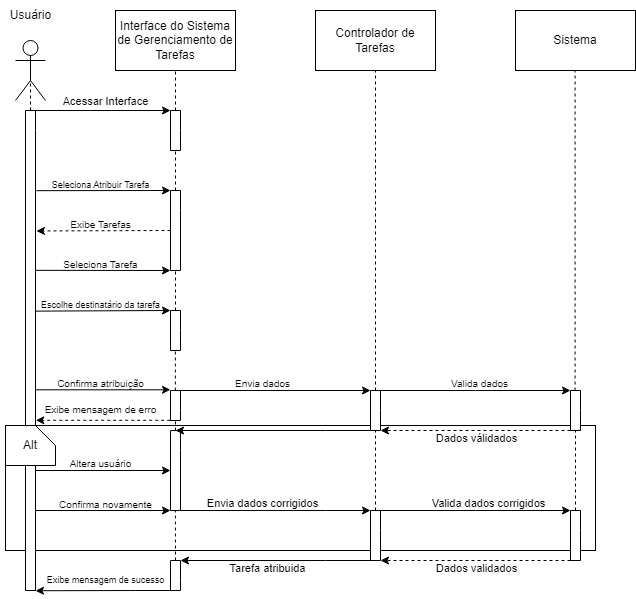

The diagram above was exported from draw.io. Its source (the exported page's mxGraphModel, read from the mxfile embedded in the PNG):
<mxGraphModel dx="1195" dy="622" grid="1" gridSize="10" guides="1" tooltips="1" connect="1" arrows="1" fold="1" page="1" pageScale="1" pageWidth="827" pageHeight="1169" math="0" shadow="0">
  <root>
    <mxCell id="0" />
    <mxCell id="1" parent="0" />
    <mxCell id="rRpncoQDVAqgQ_qC1oBI-74" value="" style="rounded=0;whiteSpace=wrap;html=1;" vertex="1" parent="1">
      <mxGeometry x="10" y="515" width="590" height="125" as="geometry" />
    </mxCell>
    <mxCell id="rRpncoQDVAqgQ_qC1oBI-4" value="" style="shape=corner;whiteSpace=wrap;html=1;" vertex="1" parent="1">
      <mxGeometry x="30" y="200" width="10" height="480" as="geometry" />
    </mxCell>
    <mxCell id="rRpncoQDVAqgQ_qC1oBI-5" value="&lt;div&gt;&lt;br&gt;&lt;/div&gt;" style="shape=umlActor;verticalLabelPosition=bottom;verticalAlign=top;html=1;" vertex="1" parent="1">
      <mxGeometry x="20" y="130" width="30" height="60" as="geometry" />
    </mxCell>
    <mxCell id="rRpncoQDVAqgQ_qC1oBI-9" value="Usuário" style="text;html=1;align=center;verticalAlign=middle;resizable=0;points=[];autosize=1;strokeColor=none;fillColor=none;" vertex="1" parent="1">
      <mxGeometry x="5" y="90" width="60" height="30" as="geometry" />
    </mxCell>
    <mxCell id="rRpncoQDVAqgQ_qC1oBI-16" value="" style="shape=corner;whiteSpace=wrap;html=1;" vertex="1" parent="1">
      <mxGeometry x="175" y="200" width="10" height="40" as="geometry" />
    </mxCell>
    <mxCell id="rRpncoQDVAqgQ_qC1oBI-17" value="" style="endArrow=classic;html=1;rounded=0;exitX=1;exitY=0;exitDx=0;exitDy=0;exitPerimeter=0;entryX=0;entryY=0;entryDx=0;entryDy=0;entryPerimeter=0;" edge="1" parent="1" source="rRpncoQDVAqgQ_qC1oBI-4" target="rRpncoQDVAqgQ_qC1oBI-16">
      <mxGeometry width="50" height="50" relative="1" as="geometry">
        <mxPoint x="160" y="350" as="sourcePoint" />
        <mxPoint x="210" y="300" as="targetPoint" />
      </mxGeometry>
    </mxCell>
    <mxCell id="rRpncoQDVAqgQ_qC1oBI-18" value="Acessar Interface" style="edgeLabel;html=1;align=center;verticalAlign=middle;resizable=0;points=[];" vertex="1" connectable="0" parent="rRpncoQDVAqgQ_qC1oBI-17">
      <mxGeometry x="0.05" y="-1" relative="1" as="geometry">
        <mxPoint x="-2" y="-11" as="offset" />
      </mxGeometry>
    </mxCell>
    <mxCell id="rRpncoQDVAqgQ_qC1oBI-19" value="Interface do Sistema de Gerenciamento de Tarefas" style="rounded=0;whiteSpace=wrap;html=1;" vertex="1" parent="1">
      <mxGeometry x="120" y="100" width="120" height="60" as="geometry" />
    </mxCell>
    <mxCell id="rRpncoQDVAqgQ_qC1oBI-21" value="" style="endArrow=none;html=1;rounded=0;entryX=0.5;entryY=0.5;entryDx=0;entryDy=0;entryPerimeter=0;dashed=1;" edge="1" parent="1" target="rRpncoQDVAqgQ_qC1oBI-5">
      <mxGeometry width="50" height="50" relative="1" as="geometry">
        <mxPoint x="35" y="200" as="sourcePoint" />
        <mxPoint x="80" y="220" as="targetPoint" />
      </mxGeometry>
    </mxCell>
    <mxCell id="rRpncoQDVAqgQ_qC1oBI-22" value="" style="endArrow=none;html=1;rounded=0;entryX=0.5;entryY=1;entryDx=0;entryDy=0;dashed=1;exitX=0.5;exitY=0;exitDx=0;exitDy=0;exitPerimeter=0;" edge="1" parent="1" source="rRpncoQDVAqgQ_qC1oBI-16" target="rRpncoQDVAqgQ_qC1oBI-19">
      <mxGeometry width="50" height="50" relative="1" as="geometry">
        <mxPoint x="165" y="200" as="sourcePoint" />
        <mxPoint x="220" y="200" as="targetPoint" />
      </mxGeometry>
    </mxCell>
    <mxCell id="rRpncoQDVAqgQ_qC1oBI-23" value="Controlador de Tarefas" style="rounded=0;whiteSpace=wrap;html=1;" vertex="1" parent="1">
      <mxGeometry x="320" y="100" width="120" height="60" as="geometry" />
    </mxCell>
    <mxCell id="rRpncoQDVAqgQ_qC1oBI-25" value="Sistema" style="rounded=0;whiteSpace=wrap;html=1;" vertex="1" parent="1">
      <mxGeometry x="520" y="100" width="120" height="60" as="geometry" />
    </mxCell>
    <mxCell id="rRpncoQDVAqgQ_qC1oBI-26" value="" style="shape=corner;whiteSpace=wrap;html=1;" vertex="1" parent="1">
      <mxGeometry x="175" y="280" width="10" height="80" as="geometry" />
    </mxCell>
    <mxCell id="rRpncoQDVAqgQ_qC1oBI-27" value="" style="endArrow=classic;html=1;rounded=0;entryX=0;entryY=0;entryDx=0;entryDy=0;entryPerimeter=0;exitX=1.073;exitY=0.167;exitDx=0;exitDy=0;exitPerimeter=0;" edge="1" parent="1" source="rRpncoQDVAqgQ_qC1oBI-4" target="rRpncoQDVAqgQ_qC1oBI-26">
      <mxGeometry width="50" height="50" relative="1" as="geometry">
        <mxPoint x="120" y="270" as="sourcePoint" />
        <mxPoint x="210" y="270" as="targetPoint" />
      </mxGeometry>
    </mxCell>
    <mxCell id="rRpncoQDVAqgQ_qC1oBI-28" value="&lt;font style=&quot;font-size: 9px;&quot;&gt;Seleciona Atribuir Tarefa&lt;/font&gt;" style="text;html=1;align=center;verticalAlign=middle;resizable=0;points=[];autosize=1;strokeColor=none;fillColor=none;fontSize=10;strokeWidth=1;spacingBottom=2;" vertex="1" parent="1">
      <mxGeometry x="45" y="260" width="120" height="30" as="geometry" />
    </mxCell>
    <mxCell id="rRpncoQDVAqgQ_qC1oBI-29" value="" style="endArrow=none;html=1;rounded=0;entryX=0;entryY=0;entryDx=5;entryDy=40;entryPerimeter=0;exitX=0.5;exitY=0;exitDx=0;exitDy=0;exitPerimeter=0;dashed=1;" edge="1" parent="1" source="rRpncoQDVAqgQ_qC1oBI-26" target="rRpncoQDVAqgQ_qC1oBI-16">
      <mxGeometry width="50" height="50" relative="1" as="geometry">
        <mxPoint x="160" y="320" as="sourcePoint" />
        <mxPoint x="210" y="270" as="targetPoint" />
      </mxGeometry>
    </mxCell>
    <mxCell id="rRpncoQDVAqgQ_qC1oBI-31" value="" style="endArrow=classic;html=1;rounded=0;exitX=0;exitY=0.5;exitDx=0;exitDy=0;exitPerimeter=0;entryX=1.092;entryY=0.251;entryDx=0;entryDy=0;entryPerimeter=0;dashed=1;" edge="1" parent="1" source="rRpncoQDVAqgQ_qC1oBI-26" target="rRpncoQDVAqgQ_qC1oBI-4">
      <mxGeometry width="50" height="50" relative="1" as="geometry">
        <mxPoint x="170" y="330" as="sourcePoint" />
        <mxPoint x="90" y="360" as="targetPoint" />
        <Array as="points" />
      </mxGeometry>
    </mxCell>
    <mxCell id="rRpncoQDVAqgQ_qC1oBI-34" value="&lt;font style=&quot;font-size: 10px;&quot;&gt;Exibe Tarefas&lt;/font&gt;" style="text;html=1;align=center;verticalAlign=middle;resizable=0;points=[];autosize=1;strokeColor=none;fillColor=none;fontSize=10;spacingBottom=2;" vertex="1" parent="1">
      <mxGeometry x="65" y="300" width="80" height="30" as="geometry" />
    </mxCell>
    <mxCell id="rRpncoQDVAqgQ_qC1oBI-35" value="" style="endArrow=classic;html=1;rounded=0;exitX=1.054;exitY=0.333;exitDx=0;exitDy=0;exitPerimeter=0;entryX=0;entryY=1;entryDx=0;entryDy=0;entryPerimeter=0;" edge="1" parent="1" source="rRpncoQDVAqgQ_qC1oBI-4" target="rRpncoQDVAqgQ_qC1oBI-26">
      <mxGeometry width="50" height="50" relative="1" as="geometry">
        <mxPoint x="80" y="540" as="sourcePoint" />
        <mxPoint x="130" y="490" as="targetPoint" />
      </mxGeometry>
    </mxCell>
    <mxCell id="rRpncoQDVAqgQ_qC1oBI-36" value="Seleciona Tarefa" style="text;html=1;align=center;verticalAlign=middle;resizable=0;points=[];autosize=1;strokeColor=none;fillColor=none;fontSize=10;spacingBottom=2;" vertex="1" parent="1">
      <mxGeometry x="55" y="340" width="100" height="30" as="geometry" />
    </mxCell>
    <mxCell id="rRpncoQDVAqgQ_qC1oBI-37" value="" style="shape=corner;whiteSpace=wrap;html=1;" vertex="1" parent="1">
      <mxGeometry x="175" y="400" width="10" height="40" as="geometry" />
    </mxCell>
    <mxCell id="rRpncoQDVAqgQ_qC1oBI-38" value="" style="endArrow=classic;html=1;rounded=0;exitX=0.996;exitY=0.418;exitDx=0;exitDy=0;exitPerimeter=0;entryX=0;entryY=0;entryDx=0;entryDy=0;entryPerimeter=0;" edge="1" parent="1" source="rRpncoQDVAqgQ_qC1oBI-4" target="rRpncoQDVAqgQ_qC1oBI-37">
      <mxGeometry width="50" height="50" relative="1" as="geometry">
        <mxPoint x="130" y="400" as="sourcePoint" />
        <mxPoint x="180" y="350" as="targetPoint" />
      </mxGeometry>
    </mxCell>
    <mxCell id="rRpncoQDVAqgQ_qC1oBI-39" value="Escolhe destinatário da tarefa" style="text;html=1;align=center;verticalAlign=middle;resizable=0;points=[];autosize=1;strokeColor=none;fillColor=none;fontSize=9;" vertex="1" parent="1">
      <mxGeometry x="35" y="385" width="140" height="20" as="geometry" />
    </mxCell>
    <mxCell id="rRpncoQDVAqgQ_qC1oBI-40" value="Confirma atribuição" style="text;html=1;align=center;verticalAlign=middle;resizable=0;points=[];autosize=1;strokeColor=none;fillColor=none;fontSize=10;spacingTop=-5;" vertex="1" parent="1">
      <mxGeometry x="50" y="465" width="110" height="20" as="geometry" />
    </mxCell>
    <mxCell id="rRpncoQDVAqgQ_qC1oBI-42" value="" style="endArrow=classic;html=1;rounded=0;exitX=0;exitY=0;exitDx=10;exitDy=240;exitPerimeter=0;entryX=0;entryY=1;entryDx=0;entryDy=0;entryPerimeter=0;" edge="1" parent="1">
      <mxGeometry width="50" height="50" relative="1" as="geometry">
        <mxPoint x="40" y="479.31" as="sourcePoint" />
        <mxPoint x="175" y="479.31" as="targetPoint" />
      </mxGeometry>
    </mxCell>
    <mxCell id="rRpncoQDVAqgQ_qC1oBI-65" style="edgeStyle=orthogonalEdgeStyle;rounded=0;orthogonalLoop=1;jettySize=auto;html=1;exitX=1;exitY=0;exitDx=0;exitDy=0;exitPerimeter=0;entryX=0;entryY=0;entryDx=0;entryDy=0;entryPerimeter=0;" edge="1" parent="1" source="rRpncoQDVAqgQ_qC1oBI-43" target="rRpncoQDVAqgQ_qC1oBI-66">
      <mxGeometry relative="1" as="geometry">
        <mxPoint x="240" y="479.79310344827593" as="targetPoint" />
        <Array as="points">
          <mxPoint x="280" y="480" />
          <mxPoint x="280" y="480" />
        </Array>
      </mxGeometry>
    </mxCell>
    <mxCell id="rRpncoQDVAqgQ_qC1oBI-69" value="Envia dados" style="edgeLabel;html=1;align=center;verticalAlign=bottom;resizable=0;points=[];fontSize=10;" vertex="1" connectable="0" parent="rRpncoQDVAqgQ_qC1oBI-65">
      <mxGeometry x="-0.1456" y="-2" relative="1" as="geometry">
        <mxPoint y="-1" as="offset" />
      </mxGeometry>
    </mxCell>
    <mxCell id="rRpncoQDVAqgQ_qC1oBI-43" value="" style="shape=corner;whiteSpace=wrap;html=1;" vertex="1" parent="1">
      <mxGeometry x="175" y="480" width="10" height="30" as="geometry" />
    </mxCell>
    <mxCell id="rRpncoQDVAqgQ_qC1oBI-47" style="edgeStyle=orthogonalEdgeStyle;rounded=0;orthogonalLoop=1;jettySize=auto;html=1;exitX=0.998;exitY=0.99;exitDx=0;exitDy=0;exitPerimeter=0;dashed=1;entryX=0.038;entryY=0.99;entryDx=0;entryDy=0;entryPerimeter=0;" edge="1" parent="1" source="rRpncoQDVAqgQ_qC1oBI-44" target="rRpncoQDVAqgQ_qC1oBI-44">
      <mxGeometry relative="1" as="geometry">
        <mxPoint x="59.989999999999995" y="510" as="sourcePoint" />
        <mxPoint x="64.99" y="510" as="targetPoint" />
        <Array as="points">
          <mxPoint x="100" y="510" />
          <mxPoint x="100" y="510" />
        </Array>
      </mxGeometry>
    </mxCell>
    <mxCell id="rRpncoQDVAqgQ_qC1oBI-48" value="" style="shape=corner;whiteSpace=wrap;html=1;" vertex="1" parent="1">
      <mxGeometry x="175" y="520" width="10" height="80" as="geometry" />
    </mxCell>
    <mxCell id="rRpncoQDVAqgQ_qC1oBI-49" value="" style="endArrow=classic;html=1;rounded=0;exitX=0.996;exitY=0.75;exitDx=0;exitDy=0;exitPerimeter=0;entryX=0;entryY=0.5;entryDx=0;entryDy=0;entryPerimeter=0;" edge="1" parent="1" source="rRpncoQDVAqgQ_qC1oBI-4" target="rRpncoQDVAqgQ_qC1oBI-48">
      <mxGeometry width="50" height="50" relative="1" as="geometry">
        <mxPoint x="40" y="610" as="sourcePoint" />
        <mxPoint x="90" y="560" as="targetPoint" />
      </mxGeometry>
    </mxCell>
    <mxCell id="rRpncoQDVAqgQ_qC1oBI-50" value="" style="endArrow=classic;html=1;rounded=0;exitX=0.977;exitY=0.783;exitDx=0;exitDy=0;exitPerimeter=0;entryX=0;entryY=0;entryDx=0;entryDy=0;entryPerimeter=0;" edge="1" parent="1">
      <mxGeometry width="50" height="50" relative="1" as="geometry">
        <mxPoint x="40" y="600" as="sourcePoint" />
        <mxPoint x="175" y="600" as="targetPoint" />
      </mxGeometry>
    </mxCell>
    <mxCell id="rRpncoQDVAqgQ_qC1oBI-55" style="edgeStyle=orthogonalEdgeStyle;rounded=0;orthogonalLoop=1;jettySize=auto;html=1;exitX=0;exitY=1;exitDx=0;exitDy=0;exitPerimeter=0;" edge="1" parent="1" source="rRpncoQDVAqgQ_qC1oBI-53">
      <mxGeometry relative="1" as="geometry">
        <mxPoint x="40" y="680.2380952380952" as="targetPoint" />
        <Array as="points">
          <mxPoint x="140" y="680" />
          <mxPoint x="140" y="680" />
        </Array>
      </mxGeometry>
    </mxCell>
    <mxCell id="rRpncoQDVAqgQ_qC1oBI-53" value="" style="shape=corner;whiteSpace=wrap;html=1;" vertex="1" parent="1">
      <mxGeometry x="175" y="650" width="10" height="30" as="geometry" />
    </mxCell>
    <mxCell id="rRpncoQDVAqgQ_qC1oBI-58" value="" style="endArrow=none;html=1;rounded=0;entryX=0;entryY=0;entryDx=5;entryDy=80;entryPerimeter=0;dashed=1;" edge="1" parent="1" target="rRpncoQDVAqgQ_qC1oBI-26">
      <mxGeometry width="50" height="50" relative="1" as="geometry">
        <mxPoint x="180" y="400" as="sourcePoint" />
        <mxPoint x="200" y="350" as="targetPoint" />
      </mxGeometry>
    </mxCell>
    <mxCell id="rRpncoQDVAqgQ_qC1oBI-59" value="" style="endArrow=none;html=1;rounded=0;entryX=0;entryY=0;entryDx=5;entryDy=80;entryPerimeter=0;exitX=0.937;exitY=0.993;exitDx=0;exitDy=0;exitPerimeter=0;dashed=1;" edge="1" parent="1">
      <mxGeometry width="50" height="50" relative="1" as="geometry">
        <mxPoint x="179.85999999999999" y="480" as="sourcePoint" />
        <mxPoint x="179.85999999999999" y="440" as="targetPoint" />
      </mxGeometry>
    </mxCell>
    <mxCell id="rRpncoQDVAqgQ_qC1oBI-60" value="" style="endArrow=none;html=1;rounded=0;entryX=0;entryY=0;entryDx=5;entryDy=30;entryPerimeter=0;dashed=1;" edge="1" parent="1" target="rRpncoQDVAqgQ_qC1oBI-43">
      <mxGeometry width="50" height="50" relative="1" as="geometry">
        <mxPoint x="180" y="520" as="sourcePoint" />
        <mxPoint x="179.86" y="520" as="targetPoint" />
      </mxGeometry>
    </mxCell>
    <mxCell id="rRpncoQDVAqgQ_qC1oBI-61" value="" style="endArrow=none;html=1;rounded=0;entryX=0;entryY=0;entryDx=5;entryDy=80;entryPerimeter=0;exitX=0.5;exitY=0;exitDx=0;exitDy=0;exitPerimeter=0;dashed=1;" edge="1" parent="1" source="rRpncoQDVAqgQ_qC1oBI-53">
      <mxGeometry width="50" height="50" relative="1" as="geometry">
        <mxPoint x="179.86" y="640" as="sourcePoint" />
        <mxPoint x="179.86" y="600" as="targetPoint" />
      </mxGeometry>
    </mxCell>
    <mxCell id="rRpncoQDVAqgQ_qC1oBI-62" value="Altera usuário" style="text;html=1;align=center;verticalAlign=middle;resizable=0;points=[];autosize=1;strokeColor=none;fillColor=none;fontSize=10;" vertex="1" parent="1">
      <mxGeometry x="60" y="538" width="90" height="30" as="geometry" />
    </mxCell>
    <mxCell id="rRpncoQDVAqgQ_qC1oBI-63" value="Confirma novamente" style="text;html=1;align=center;verticalAlign=middle;resizable=0;points=[];autosize=1;strokeColor=none;fillColor=none;fontSize=10;spacingBottom=3;" vertex="1" parent="1">
      <mxGeometry x="50" y="580" width="120" height="30" as="geometry" />
    </mxCell>
    <mxCell id="rRpncoQDVAqgQ_qC1oBI-64" value="Exibe mensagem de sucesso" style="text;html=1;align=center;verticalAlign=middle;resizable=0;points=[];autosize=1;strokeColor=none;fillColor=none;fontSize=9;" vertex="1" parent="1">
      <mxGeometry x="40" y="660" width="140" height="20" as="geometry" />
    </mxCell>
    <mxCell id="rRpncoQDVAqgQ_qC1oBI-68" style="edgeStyle=orthogonalEdgeStyle;rounded=0;orthogonalLoop=1;jettySize=auto;html=1;exitX=1;exitY=0;exitDx=0;exitDy=0;exitPerimeter=0;entryX=0;entryY=0;entryDx=0;entryDy=0;entryPerimeter=0;" edge="1" parent="1" source="rRpncoQDVAqgQ_qC1oBI-66" target="rRpncoQDVAqgQ_qC1oBI-67">
      <mxGeometry relative="1" as="geometry">
        <mxPoint x="560" y="490" as="targetPoint" />
        <Array as="points">
          <mxPoint x="480" y="480" />
          <mxPoint x="480" y="480" />
        </Array>
      </mxGeometry>
    </mxCell>
    <mxCell id="rRpncoQDVAqgQ_qC1oBI-70" value="&lt;font style=&quot;font-size: 10px;&quot;&gt;Valida dados&lt;/font&gt;" style="edgeLabel;html=1;align=center;verticalAlign=bottom;resizable=0;points=[];fontSize=10;" vertex="1" connectable="0" parent="rRpncoQDVAqgQ_qC1oBI-68">
      <mxGeometry x="0.0359" y="2" relative="1" as="geometry">
        <mxPoint y="3" as="offset" />
      </mxGeometry>
    </mxCell>
    <mxCell id="rRpncoQDVAqgQ_qC1oBI-71" value="" style="edgeStyle=orthogonalEdgeStyle;rounded=0;orthogonalLoop=1;jettySize=auto;html=1;exitX=0;exitY=1;exitDx=0;exitDy=0;exitPerimeter=0;dashed=1;" edge="1" parent="1" target="rRpncoQDVAqgQ_qC1oBI-44">
      <mxGeometry relative="1" as="geometry">
        <mxPoint x="175" y="500" as="sourcePoint" />
        <mxPoint x="40" y="510" as="targetPoint" />
        <Array as="points">
          <mxPoint x="140" y="510" />
          <mxPoint x="140" y="510" />
        </Array>
      </mxGeometry>
    </mxCell>
    <mxCell id="rRpncoQDVAqgQ_qC1oBI-44" value="Exibe mensagem de erro" style="text;html=1;align=center;verticalAlign=middle;resizable=0;points=[];autosize=1;strokeColor=none;fillColor=none;fontSize=10;spacingTop=-3;spacingBottom=0;" vertex="1" parent="1">
      <mxGeometry x="35" y="490" width="140" height="20" as="geometry" />
    </mxCell>
    <mxCell id="rRpncoQDVAqgQ_qC1oBI-75" value="Alt" style="shape=card;whiteSpace=wrap;html=1;direction=south;size=20;" vertex="1" parent="1">
      <mxGeometry x="10" y="515" width="50" height="40" as="geometry" />
    </mxCell>
    <mxCell id="rRpncoQDVAqgQ_qC1oBI-67" value="" style="shape=corner;whiteSpace=wrap;html=1;" vertex="1" parent="1">
      <mxGeometry x="575" y="480" width="10" height="40" as="geometry" />
    </mxCell>
    <mxCell id="rRpncoQDVAqgQ_qC1oBI-79" style="edgeStyle=orthogonalEdgeStyle;rounded=0;orthogonalLoop=1;jettySize=auto;html=1;exitX=0;exitY=1;exitDx=0;exitDy=0;exitPerimeter=0;" edge="1" parent="1" source="rRpncoQDVAqgQ_qC1oBI-66">
      <mxGeometry relative="1" as="geometry">
        <mxPoint x="180.00000000000006" y="520.0344827586207" as="targetPoint" />
        <Array as="points">
          <mxPoint x="330" y="520" />
          <mxPoint x="330" y="520" />
        </Array>
      </mxGeometry>
    </mxCell>
    <mxCell id="rRpncoQDVAqgQ_qC1oBI-66" value="" style="shape=corner;whiteSpace=wrap;html=1;" vertex="1" parent="1">
      <mxGeometry x="375" y="480" width="10" height="40" as="geometry" />
    </mxCell>
    <mxCell id="rRpncoQDVAqgQ_qC1oBI-77" style="edgeStyle=orthogonalEdgeStyle;rounded=0;orthogonalLoop=1;jettySize=auto;html=1;exitX=0;exitY=1;exitDx=0;exitDy=0;exitPerimeter=0;entryX=0;entryY=0;entryDx=10;entryDy=40;entryPerimeter=0;dashed=1;" edge="1" parent="1" source="rRpncoQDVAqgQ_qC1oBI-67" target="rRpncoQDVAqgQ_qC1oBI-66">
      <mxGeometry relative="1" as="geometry">
        <Array as="points">
          <mxPoint x="480" y="520" />
          <mxPoint x="480" y="520" />
        </Array>
      </mxGeometry>
    </mxCell>
    <mxCell id="rRpncoQDVAqgQ_qC1oBI-78" value="Dados válidados" style="edgeLabel;html=1;align=center;verticalAlign=middle;resizable=0;points=[];" vertex="1" connectable="0" parent="rRpncoQDVAqgQ_qC1oBI-77">
      <mxGeometry x="-0.0045" relative="1" as="geometry">
        <mxPoint y="7" as="offset" />
      </mxGeometry>
    </mxCell>
    <mxCell id="rRpncoQDVAqgQ_qC1oBI-80" value="" style="shape=corner;whiteSpace=wrap;html=1;" vertex="1" parent="1">
      <mxGeometry x="375" y="600" width="10" height="50" as="geometry" />
    </mxCell>
    <mxCell id="rRpncoQDVAqgQ_qC1oBI-88" style="edgeStyle=orthogonalEdgeStyle;rounded=0;orthogonalLoop=1;jettySize=auto;html=1;exitX=0;exitY=1;exitDx=0;exitDy=0;exitPerimeter=0;entryX=0;entryY=0;entryDx=10;entryDy=50;entryPerimeter=0;dashed=1;" edge="1" parent="1" source="rRpncoQDVAqgQ_qC1oBI-81" target="rRpncoQDVAqgQ_qC1oBI-80">
      <mxGeometry relative="1" as="geometry">
        <mxPoint x="390" y="650.1379310344828" as="targetPoint" />
        <Array as="points">
          <mxPoint x="480" y="650" />
          <mxPoint x="480" y="650" />
        </Array>
      </mxGeometry>
    </mxCell>
    <mxCell id="rRpncoQDVAqgQ_qC1oBI-90" value="Dados validados" style="edgeLabel;html=1;align=center;verticalAlign=top;resizable=0;points=[];" vertex="1" connectable="0" parent="rRpncoQDVAqgQ_qC1oBI-88">
      <mxGeometry y="4" relative="1" as="geometry">
        <mxPoint y="-9" as="offset" />
      </mxGeometry>
    </mxCell>
    <mxCell id="rRpncoQDVAqgQ_qC1oBI-81" value="" style="shape=corner;whiteSpace=wrap;html=1;" vertex="1" parent="1">
      <mxGeometry x="575" y="600" width="10" height="50" as="geometry" />
    </mxCell>
    <mxCell id="rRpncoQDVAqgQ_qC1oBI-82" value="" style="endArrow=none;html=1;rounded=0;entryX=0;entryY=0;entryDx=5;entryDy=40;entryPerimeter=0;exitX=0.5;exitY=0;exitDx=0;exitDy=0;exitPerimeter=0;dashed=1;" edge="1" parent="1" source="rRpncoQDVAqgQ_qC1oBI-80" target="rRpncoQDVAqgQ_qC1oBI-66">
      <mxGeometry width="50" height="50" relative="1" as="geometry">
        <mxPoint x="220" y="710" as="sourcePoint" />
        <mxPoint x="270" y="660" as="targetPoint" />
      </mxGeometry>
    </mxCell>
    <mxCell id="rRpncoQDVAqgQ_qC1oBI-83" value="" style="endArrow=none;html=1;rounded=0;entryX=0;entryY=0;entryDx=5;entryDy=40;entryPerimeter=0;exitX=0.5;exitY=0;exitDx=0;exitDy=0;exitPerimeter=0;dashed=1;" edge="1" parent="1" source="rRpncoQDVAqgQ_qC1oBI-81" target="rRpncoQDVAqgQ_qC1oBI-67">
      <mxGeometry width="50" height="50" relative="1" as="geometry">
        <mxPoint x="530" y="730" as="sourcePoint" />
        <mxPoint x="580" y="680" as="targetPoint" />
      </mxGeometry>
    </mxCell>
    <mxCell id="rRpncoQDVAqgQ_qC1oBI-84" style="edgeStyle=orthogonalEdgeStyle;rounded=0;orthogonalLoop=1;jettySize=auto;html=1;exitX=0;exitY=0;exitDx=10;exitDy=80;exitPerimeter=0;entryX=0;entryY=0;entryDx=0;entryDy=0;entryPerimeter=0;" edge="1" parent="1" source="rRpncoQDVAqgQ_qC1oBI-48" target="rRpncoQDVAqgQ_qC1oBI-80">
      <mxGeometry relative="1" as="geometry">
        <Array as="points">
          <mxPoint x="330" y="600" />
          <mxPoint x="330" y="600" />
        </Array>
      </mxGeometry>
    </mxCell>
    <mxCell id="rRpncoQDVAqgQ_qC1oBI-86" value="Envia dados corrigidos" style="edgeLabel;html=1;align=center;verticalAlign=bottom;resizable=0;points=[];" vertex="1" connectable="0" parent="rRpncoQDVAqgQ_qC1oBI-84">
      <mxGeometry x="-0.1456" y="2" relative="1" as="geometry">
        <mxPoint y="3" as="offset" />
      </mxGeometry>
    </mxCell>
    <mxCell id="rRpncoQDVAqgQ_qC1oBI-85" style="edgeStyle=orthogonalEdgeStyle;rounded=0;orthogonalLoop=1;jettySize=auto;html=1;exitX=1;exitY=0;exitDx=0;exitDy=0;exitPerimeter=0;entryX=0;entryY=0;entryDx=0;entryDy=0;entryPerimeter=0;" edge="1" parent="1" source="rRpncoQDVAqgQ_qC1oBI-80" target="rRpncoQDVAqgQ_qC1oBI-81">
      <mxGeometry relative="1" as="geometry">
        <mxPoint x="570" y="600" as="targetPoint" />
        <Array as="points">
          <mxPoint x="480" y="600" />
          <mxPoint x="480" y="600" />
        </Array>
      </mxGeometry>
    </mxCell>
    <mxCell id="rRpncoQDVAqgQ_qC1oBI-87" value="Valida dados corrigidos" style="edgeLabel;html=1;align=center;verticalAlign=bottom;resizable=0;points=[];fontSize=11;" vertex="1" connectable="0" parent="rRpncoQDVAqgQ_qC1oBI-85">
      <mxGeometry x="0.1303" y="-2" relative="1" as="geometry">
        <mxPoint y="-1" as="offset" />
      </mxGeometry>
    </mxCell>
    <mxCell id="rRpncoQDVAqgQ_qC1oBI-89" style="edgeStyle=orthogonalEdgeStyle;rounded=0;orthogonalLoop=1;jettySize=auto;html=1;exitX=0;exitY=1;exitDx=0;exitDy=0;exitPerimeter=0;entryX=1;entryY=0;entryDx=0;entryDy=0;entryPerimeter=0;" edge="1" parent="1" source="rRpncoQDVAqgQ_qC1oBI-80" target="rRpncoQDVAqgQ_qC1oBI-53">
      <mxGeometry relative="1" as="geometry">
        <Array as="points">
          <mxPoint x="330" y="650" />
          <mxPoint x="330" y="650" />
        </Array>
      </mxGeometry>
    </mxCell>
    <mxCell id="rRpncoQDVAqgQ_qC1oBI-91" value="Tarefa atribuida" style="edgeLabel;html=1;align=center;verticalAlign=top;resizable=0;points=[];" vertex="1" connectable="0" parent="rRpncoQDVAqgQ_qC1oBI-89">
      <mxGeometry x="0.0965" relative="1" as="geometry">
        <mxPoint y="-5" as="offset" />
      </mxGeometry>
    </mxCell>
    <mxCell id="rRpncoQDVAqgQ_qC1oBI-92" value="" style="endArrow=none;html=1;rounded=0;exitX=0.5;exitY=0;exitDx=0;exitDy=0;exitPerimeter=0;dashed=1;" edge="1" parent="1" source="rRpncoQDVAqgQ_qC1oBI-66">
      <mxGeometry width="50" height="50" relative="1" as="geometry">
        <mxPoint x="330" y="210" as="sourcePoint" />
        <mxPoint x="380" y="160" as="targetPoint" />
      </mxGeometry>
    </mxCell>
    <mxCell id="rRpncoQDVAqgQ_qC1oBI-93" value="" style="endArrow=none;html=1;rounded=0;exitX=0.5;exitY=0;exitDx=0;exitDy=0;exitPerimeter=0;dashed=1;" edge="1" parent="1">
      <mxGeometry width="50" height="50" relative="1" as="geometry">
        <mxPoint x="579.58" y="480" as="sourcePoint" />
        <mxPoint x="579.58" y="160" as="targetPoint" />
      </mxGeometry>
    </mxCell>
  </root>
</mxGraphModel>